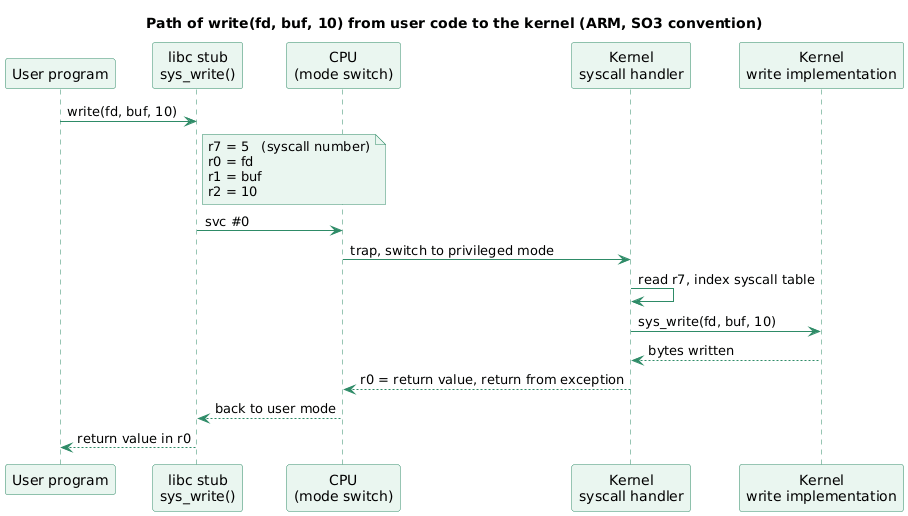

The diagram above was rendered by PlantUML. Its source (embedded in the PNG):
@startuml
title Path of write(fd, buf, 10) from user code to the kernel (ARM, SO3 convention)
skinparam shadowing false
skinparam sequence {
  ParticipantBackgroundColor #EAF6F0
  ParticipantBorderColor #2E8B67
  LifeLineBorderColor #2E8B67
  ArrowColor #2E8B67
}
skinparam note {
  BackgroundColor #EAF6F0
  BorderColor #2E8B67
}
participant "User program" as app
participant "libc stub\nsys_write()" as stub
participant "CPU\n(mode switch)" as cpu
participant "Kernel\nsyscall handler" as kern
participant "Kernel\nwrite implementation" as impl

app -> stub : write(fd, buf, 10)
note right of stub
  r7 = 5   (syscall number)
  r0 = fd
  r1 = buf
  r2 = 10
end note
stub -> cpu : svc #0
cpu -> kern : trap, switch to privileged mode
kern -> kern : read r7, index syscall table
kern -> impl : sys_write(fd, buf, 10)
impl --> kern : bytes written
kern --> cpu : r0 = return value, return from exception
cpu --> stub : back to user mode
stub --> app : return value in r0
@enduml